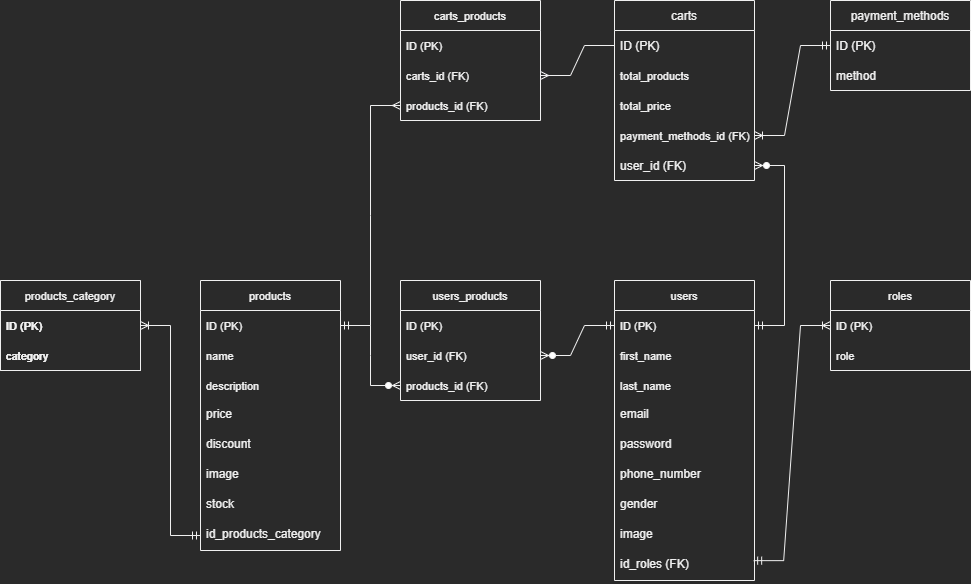

The diagram above was exported from draw.io. Its source (the exported page's mxGraphModel, read from the mxfile embedded in the PNG):
<mxGraphModel dx="2012" dy="2973" grid="1" gridSize="10" guides="1" tooltips="1" connect="1" arrows="1" fold="1" page="1" pageScale="1" pageWidth="827" pageHeight="1169" math="0" shadow="0">
  <root>
    <mxCell id="0" />
    <mxCell id="1" parent="0" />
    <mxCell id="2zi70J0knnfDbbudG70X-2" value="carts" style="swimlane;fontStyle=0;childLayout=stackLayout;horizontal=1;startSize=30;horizontalStack=0;resizeParent=1;resizeParentMax=0;resizeLast=0;collapsible=1;marginBottom=0;" parent="1" vertex="1">
      <mxGeometry x="444" y="-2320" width="140" height="180" as="geometry" />
    </mxCell>
    <mxCell id="2zi70J0knnfDbbudG70X-3" value="ID (PK)" style="text;strokeColor=none;fillColor=none;align=left;verticalAlign=middle;spacingLeft=4;spacingRight=4;overflow=hidden;points=[[0,0.5],[1,0.5]];portConstraint=eastwest;rotatable=0;" parent="2zi70J0knnfDbbudG70X-2" vertex="1">
      <mxGeometry y="30" width="140" height="30" as="geometry" />
    </mxCell>
    <mxCell id="2zi70J0knnfDbbudG70X-74" value="total_products" style="text;strokeColor=none;fillColor=none;align=left;verticalAlign=middle;spacingLeft=4;spacingRight=4;overflow=hidden;points=[[0,0.5],[1,0.5]];portConstraint=eastwest;rotatable=0;fontSize=11;" parent="2zi70J0knnfDbbudG70X-2" vertex="1">
      <mxGeometry y="60" width="140" height="30" as="geometry" />
    </mxCell>
    <mxCell id="2zi70J0knnfDbbudG70X-73" value="total_price" style="text;strokeColor=none;fillColor=none;align=left;verticalAlign=middle;spacingLeft=4;spacingRight=4;overflow=hidden;points=[[0,0.5],[1,0.5]];portConstraint=eastwest;rotatable=0;fontSize=11;" parent="2zi70J0knnfDbbudG70X-2" vertex="1">
      <mxGeometry y="90" width="140" height="30" as="geometry" />
    </mxCell>
    <mxCell id="2zi70J0knnfDbbudG70X-11" value="payment_methods_id (FK)" style="text;strokeColor=none;fillColor=none;align=left;verticalAlign=middle;spacingLeft=4;spacingRight=4;overflow=hidden;points=[[0,0.5],[1,0.5]];portConstraint=eastwest;rotatable=0;fontSize=11;" parent="2zi70J0knnfDbbudG70X-2" vertex="1">
      <mxGeometry y="120" width="140" height="30" as="geometry" />
    </mxCell>
    <mxCell id="2zi70J0knnfDbbudG70X-4" value="user_id (FK)" style="text;strokeColor=none;fillColor=none;align=left;verticalAlign=middle;spacingLeft=4;spacingRight=4;overflow=hidden;points=[[0,0.5],[1,0.5]];portConstraint=eastwest;rotatable=0;" parent="2zi70J0knnfDbbudG70X-2" vertex="1">
      <mxGeometry y="150" width="140" height="30" as="geometry" />
    </mxCell>
    <mxCell id="2zi70J0knnfDbbudG70X-6" value="payment_methods" style="swimlane;fontStyle=0;childLayout=stackLayout;horizontal=1;startSize=30;horizontalStack=0;resizeParent=1;resizeParentMax=0;resizeLast=0;collapsible=1;marginBottom=0;" parent="1" vertex="1">
      <mxGeometry x="660" y="-2320" width="140" height="90" as="geometry" />
    </mxCell>
    <mxCell id="2zi70J0knnfDbbudG70X-7" value="ID (PK)" style="text;strokeColor=none;fillColor=none;align=left;verticalAlign=middle;spacingLeft=4;spacingRight=4;overflow=hidden;points=[[0,0.5],[1,0.5]];portConstraint=eastwest;rotatable=0;" parent="2zi70J0knnfDbbudG70X-6" vertex="1">
      <mxGeometry y="30" width="140" height="30" as="geometry" />
    </mxCell>
    <mxCell id="2zi70J0knnfDbbudG70X-8" value="method" style="text;strokeColor=none;fillColor=none;align=left;verticalAlign=middle;spacingLeft=4;spacingRight=4;overflow=hidden;points=[[0,0.5],[1,0.5]];portConstraint=eastwest;rotatable=0;" parent="2zi70J0knnfDbbudG70X-6" vertex="1">
      <mxGeometry y="60" width="140" height="30" as="geometry" />
    </mxCell>
    <mxCell id="2zi70J0knnfDbbudG70X-13" value="" style="edgeStyle=entityRelationEdgeStyle;fontSize=12;html=1;endArrow=ERoneToMany;startArrow=ERmandOne;rounded=0;exitX=0;exitY=0.5;exitDx=0;exitDy=0;entryX=1;entryY=0.5;entryDx=0;entryDy=0;" parent="1" source="2zi70J0knnfDbbudG70X-7" target="2zi70J0knnfDbbudG70X-11" edge="1">
      <mxGeometry width="100" height="100" relative="1" as="geometry">
        <mxPoint x="280" y="-2180" as="sourcePoint" />
        <mxPoint x="300" y="-2290" as="targetPoint" />
      </mxGeometry>
    </mxCell>
    <mxCell id="2zi70J0knnfDbbudG70X-14" value="users" style="swimlane;fontStyle=0;childLayout=stackLayout;horizontal=1;startSize=30;horizontalStack=0;resizeParent=1;resizeParentMax=0;resizeLast=0;collapsible=1;marginBottom=0;fontSize=11;" parent="1" vertex="1">
      <mxGeometry x="444" y="-2040" width="140" height="300" as="geometry" />
    </mxCell>
    <mxCell id="2zi70J0knnfDbbudG70X-15" value="ID (PK)" style="text;strokeColor=none;fillColor=none;align=left;verticalAlign=middle;spacingLeft=4;spacingRight=4;overflow=hidden;points=[[0,0.5],[1,0.5]];portConstraint=eastwest;rotatable=0;fontSize=11;" parent="2zi70J0knnfDbbudG70X-14" vertex="1">
      <mxGeometry y="30" width="140" height="30" as="geometry" />
    </mxCell>
    <mxCell id="2zi70J0knnfDbbudG70X-16" value="first_name" style="text;strokeColor=none;fillColor=none;align=left;verticalAlign=middle;spacingLeft=4;spacingRight=4;overflow=hidden;points=[[0,0.5],[1,0.5]];portConstraint=eastwest;rotatable=0;fontSize=11;" parent="2zi70J0knnfDbbudG70X-14" vertex="1">
      <mxGeometry y="60" width="140" height="30" as="geometry" />
    </mxCell>
    <mxCell id="2zi70J0knnfDbbudG70X-17" value="last_name" style="text;strokeColor=none;fillColor=none;align=left;verticalAlign=middle;spacingLeft=4;spacingRight=4;overflow=hidden;points=[[0,0.5],[1,0.5]];portConstraint=eastwest;rotatable=0;fontSize=11;" parent="2zi70J0knnfDbbudG70X-14" vertex="1">
      <mxGeometry y="90" width="140" height="30" as="geometry" />
    </mxCell>
    <mxCell id="2zi70J0knnfDbbudG70X-18" value="email" style="text;strokeColor=none;fillColor=none;spacingLeft=4;spacingRight=4;overflow=hidden;rotatable=0;points=[[0,0.5],[1,0.5]];portConstraint=eastwest;fontSize=12;" parent="2zi70J0knnfDbbudG70X-14" vertex="1">
      <mxGeometry y="120" width="140" height="30" as="geometry" />
    </mxCell>
    <mxCell id="2zi70J0knnfDbbudG70X-19" value="password" style="text;strokeColor=none;fillColor=none;spacingLeft=4;spacingRight=4;overflow=hidden;rotatable=0;points=[[0,0.5],[1,0.5]];portConstraint=eastwest;fontSize=12;" parent="2zi70J0knnfDbbudG70X-14" vertex="1">
      <mxGeometry y="150" width="140" height="30" as="geometry" />
    </mxCell>
    <mxCell id="2zi70J0knnfDbbudG70X-21" value="phone_number" style="text;strokeColor=none;fillColor=none;spacingLeft=4;spacingRight=4;overflow=hidden;rotatable=0;points=[[0,0.5],[1,0.5]];portConstraint=eastwest;fontSize=12;" parent="2zi70J0knnfDbbudG70X-14" vertex="1">
      <mxGeometry y="180" width="140" height="30" as="geometry" />
    </mxCell>
    <mxCell id="2zi70J0knnfDbbudG70X-22" value="gender" style="text;strokeColor=none;fillColor=none;spacingLeft=4;spacingRight=4;overflow=hidden;rotatable=0;points=[[0,0.5],[1,0.5]];portConstraint=eastwest;fontSize=12;" parent="2zi70J0knnfDbbudG70X-14" vertex="1">
      <mxGeometry y="210" width="140" height="30" as="geometry" />
    </mxCell>
    <mxCell id="2zi70J0knnfDbbudG70X-23" value="image" style="text;strokeColor=none;fillColor=none;spacingLeft=4;spacingRight=4;overflow=hidden;rotatable=0;points=[[0,0.5],[1,0.5]];portConstraint=eastwest;fontSize=12;" parent="2zi70J0knnfDbbudG70X-14" vertex="1">
      <mxGeometry y="240" width="140" height="30" as="geometry" />
    </mxCell>
    <mxCell id="2zi70J0knnfDbbudG70X-24" value="id_roles (FK)" style="text;strokeColor=none;fillColor=none;spacingLeft=4;spacingRight=4;overflow=hidden;rotatable=0;points=[[0,0.5],[1,0.5]];portConstraint=eastwest;fontSize=12;" parent="2zi70J0knnfDbbudG70X-14" vertex="1">
      <mxGeometry y="270" width="140" height="30" as="geometry" />
    </mxCell>
    <mxCell id="2zi70J0knnfDbbudG70X-28" value="" style="edgeStyle=entityRelationEdgeStyle;fontSize=12;html=1;endArrow=ERzeroToMany;startArrow=ERmandOne;rounded=0;exitX=1;exitY=0.5;exitDx=0;exitDy=0;entryX=1;entryY=0.5;entryDx=0;entryDy=0;" parent="1" source="2zi70J0knnfDbbudG70X-15" target="2zi70J0knnfDbbudG70X-4" edge="1">
      <mxGeometry width="100" height="100" relative="1" as="geometry">
        <mxPoint x="180" y="-2120" as="sourcePoint" />
        <mxPoint x="280" y="-2220" as="targetPoint" />
      </mxGeometry>
    </mxCell>
    <mxCell id="2zi70J0knnfDbbudG70X-33" value="carts_products" style="swimlane;fontStyle=0;childLayout=stackLayout;horizontal=1;startSize=30;horizontalStack=0;resizeParent=1;resizeParentMax=0;resizeLast=0;collapsible=1;marginBottom=0;fontSize=11;" parent="1" vertex="1">
      <mxGeometry x="230" y="-2320" width="140" height="120" as="geometry" />
    </mxCell>
    <mxCell id="2zi70J0knnfDbbudG70X-34" value="ID (PK)" style="text;strokeColor=none;fillColor=none;align=left;verticalAlign=middle;spacingLeft=4;spacingRight=4;overflow=hidden;points=[[0,0.5],[1,0.5]];portConstraint=eastwest;rotatable=0;fontSize=11;" parent="2zi70J0knnfDbbudG70X-33" vertex="1">
      <mxGeometry y="30" width="140" height="30" as="geometry" />
    </mxCell>
    <mxCell id="2zi70J0knnfDbbudG70X-36" value="carts_id (FK)" style="text;strokeColor=none;fillColor=none;align=left;verticalAlign=middle;spacingLeft=4;spacingRight=4;overflow=hidden;points=[[0,0.5],[1,0.5]];portConstraint=eastwest;rotatable=0;fontSize=11;" parent="2zi70J0knnfDbbudG70X-33" vertex="1">
      <mxGeometry y="60" width="140" height="30" as="geometry" />
    </mxCell>
    <mxCell id="2zi70J0knnfDbbudG70X-37" value="products_id (FK)" style="text;strokeColor=none;fillColor=none;align=left;verticalAlign=middle;spacingLeft=4;spacingRight=4;overflow=hidden;points=[[0,0.5],[1,0.5]];portConstraint=eastwest;rotatable=0;fontSize=11;" parent="2zi70J0knnfDbbudG70X-33" vertex="1">
      <mxGeometry y="90" width="140" height="30" as="geometry" />
    </mxCell>
    <mxCell id="2zi70J0knnfDbbudG70X-41" value="" style="edgeStyle=entityRelationEdgeStyle;fontSize=12;html=1;endArrow=ERmany;rounded=0;entryX=1;entryY=0.5;entryDx=0;entryDy=0;exitX=0;exitY=0.5;exitDx=0;exitDy=0;" parent="1" source="2zi70J0knnfDbbudG70X-3" target="2zi70J0knnfDbbudG70X-36" edge="1">
      <mxGeometry width="100" height="100" relative="1" as="geometry">
        <mxPoint x="310" y="-1980" as="sourcePoint" />
        <mxPoint x="410" y="-2080" as="targetPoint" />
      </mxGeometry>
    </mxCell>
    <mxCell id="2zi70J0knnfDbbudG70X-42" value="products" style="swimlane;fontStyle=0;childLayout=stackLayout;horizontal=1;startSize=30;horizontalStack=0;resizeParent=1;resizeParentMax=0;resizeLast=0;collapsible=1;marginBottom=0;fontSize=11;" parent="1" vertex="1">
      <mxGeometry x="30" y="-2040" width="140" height="270" as="geometry" />
    </mxCell>
    <mxCell id="2zi70J0knnfDbbudG70X-43" value="ID (PK)" style="text;strokeColor=none;fillColor=none;align=left;verticalAlign=middle;spacingLeft=4;spacingRight=4;overflow=hidden;points=[[0,0.5],[1,0.5]];portConstraint=eastwest;rotatable=0;fontSize=11;" parent="2zi70J0knnfDbbudG70X-42" vertex="1">
      <mxGeometry y="30" width="140" height="30" as="geometry" />
    </mxCell>
    <mxCell id="2zi70J0knnfDbbudG70X-44" value="name" style="text;strokeColor=none;fillColor=none;align=left;verticalAlign=middle;spacingLeft=4;spacingRight=4;overflow=hidden;points=[[0,0.5],[1,0.5]];portConstraint=eastwest;rotatable=0;fontSize=11;" parent="2zi70J0knnfDbbudG70X-42" vertex="1">
      <mxGeometry y="60" width="140" height="30" as="geometry" />
    </mxCell>
    <mxCell id="2zi70J0knnfDbbudG70X-45" value="description" style="text;strokeColor=none;fillColor=none;align=left;verticalAlign=middle;spacingLeft=4;spacingRight=4;overflow=hidden;points=[[0,0.5],[1,0.5]];portConstraint=eastwest;rotatable=0;fontSize=11;" parent="2zi70J0knnfDbbudG70X-42" vertex="1">
      <mxGeometry y="90" width="140" height="30" as="geometry" />
    </mxCell>
    <mxCell id="2zi70J0knnfDbbudG70X-46" value="price" style="text;strokeColor=none;fillColor=none;spacingLeft=4;spacingRight=4;overflow=hidden;rotatable=0;points=[[0,0.5],[1,0.5]];portConstraint=eastwest;fontSize=12;" parent="2zi70J0knnfDbbudG70X-42" vertex="1">
      <mxGeometry y="120" width="140" height="30" as="geometry" />
    </mxCell>
    <mxCell id="2zi70J0knnfDbbudG70X-47" value="discount" style="text;strokeColor=none;fillColor=none;spacingLeft=4;spacingRight=4;overflow=hidden;rotatable=0;points=[[0,0.5],[1,0.5]];portConstraint=eastwest;fontSize=12;" parent="2zi70J0knnfDbbudG70X-42" vertex="1">
      <mxGeometry y="150" width="140" height="30" as="geometry" />
    </mxCell>
    <mxCell id="2zi70J0knnfDbbudG70X-48" value="image" style="text;strokeColor=none;fillColor=none;spacingLeft=4;spacingRight=4;overflow=hidden;rotatable=0;points=[[0,0.5],[1,0.5]];portConstraint=eastwest;fontSize=12;" parent="2zi70J0knnfDbbudG70X-42" vertex="1">
      <mxGeometry y="180" width="140" height="30" as="geometry" />
    </mxCell>
    <mxCell id="2zi70J0knnfDbbudG70X-49" value="stock" style="text;strokeColor=none;fillColor=none;spacingLeft=4;spacingRight=4;overflow=hidden;rotatable=0;points=[[0,0.5],[1,0.5]];portConstraint=eastwest;fontSize=12;" parent="2zi70J0knnfDbbudG70X-42" vertex="1">
      <mxGeometry y="210" width="140" height="30" as="geometry" />
    </mxCell>
    <mxCell id="2zi70J0knnfDbbudG70X-50" value="id_products_category" style="text;strokeColor=none;fillColor=none;spacingLeft=4;spacingRight=4;overflow=hidden;rotatable=0;points=[[0,0.5],[1,0.5]];portConstraint=eastwest;fontSize=12;" parent="2zi70J0knnfDbbudG70X-42" vertex="1">
      <mxGeometry y="240" width="140" height="30" as="geometry" />
    </mxCell>
    <mxCell id="2zi70J0knnfDbbudG70X-52" value="" style="edgeStyle=entityRelationEdgeStyle;fontSize=12;html=1;endArrow=ERmany;rounded=0;" parent="1" source="2zi70J0knnfDbbudG70X-43" target="2zi70J0knnfDbbudG70X-37" edge="1">
      <mxGeometry width="100" height="100" relative="1" as="geometry">
        <mxPoint x="290" y="-2060" as="sourcePoint" />
        <mxPoint x="390" y="-2160" as="targetPoint" />
      </mxGeometry>
    </mxCell>
    <mxCell id="2zi70J0knnfDbbudG70X-53" value="products_category" style="swimlane;fontStyle=0;childLayout=stackLayout;horizontal=1;startSize=30;horizontalStack=0;resizeParent=1;resizeParentMax=0;resizeLast=0;collapsible=1;marginBottom=0;fontSize=11;" parent="1" vertex="1">
      <mxGeometry x="-170" y="-2040" width="140" height="90" as="geometry" />
    </mxCell>
    <mxCell id="2zi70J0knnfDbbudG70X-54" value="ID (PK)" style="text;strokeColor=none;fillColor=none;align=left;verticalAlign=middle;spacingLeft=4;spacingRight=4;overflow=hidden;points=[[0,0.5],[1,0.5]];portConstraint=eastwest;rotatable=0;fontSize=11;" parent="2zi70J0knnfDbbudG70X-53" vertex="1">
      <mxGeometry y="30" width="140" height="30" as="geometry" />
    </mxCell>
    <mxCell id="2zi70J0knnfDbbudG70X-56" value="category" style="text;strokeColor=none;fillColor=none;align=left;verticalAlign=middle;spacingLeft=4;spacingRight=4;overflow=hidden;points=[[0,0.5],[1,0.5]];portConstraint=eastwest;rotatable=0;fontSize=11;" parent="2zi70J0knnfDbbudG70X-53" vertex="1">
      <mxGeometry y="60" width="140" height="30" as="geometry" />
    </mxCell>
    <mxCell id="2zi70J0knnfDbbudG70X-62" value="products_category" style="swimlane;fontStyle=0;childLayout=stackLayout;horizontal=1;startSize=30;horizontalStack=0;resizeParent=1;resizeParentMax=0;resizeLast=0;collapsible=1;marginBottom=0;fontSize=11;" parent="1" vertex="1">
      <mxGeometry x="-170" y="-2040" width="140" height="90" as="geometry" />
    </mxCell>
    <mxCell id="2zi70J0knnfDbbudG70X-63" value="ID (PK)" style="text;strokeColor=none;fillColor=none;align=left;verticalAlign=middle;spacingLeft=4;spacingRight=4;overflow=hidden;points=[[0,0.5],[1,0.5]];portConstraint=eastwest;rotatable=0;fontSize=11;" parent="2zi70J0knnfDbbudG70X-62" vertex="1">
      <mxGeometry y="30" width="140" height="30" as="geometry" />
    </mxCell>
    <mxCell id="2zi70J0knnfDbbudG70X-64" value="category" style="text;strokeColor=none;fillColor=none;align=left;verticalAlign=middle;spacingLeft=4;spacingRight=4;overflow=hidden;points=[[0,0.5],[1,0.5]];portConstraint=eastwest;rotatable=0;fontSize=11;" parent="2zi70J0knnfDbbudG70X-62" vertex="1">
      <mxGeometry y="60" width="140" height="30" as="geometry" />
    </mxCell>
    <mxCell id="2zi70J0knnfDbbudG70X-65" value="roles" style="swimlane;fontStyle=0;childLayout=stackLayout;horizontal=1;startSize=30;horizontalStack=0;resizeParent=1;resizeParentMax=0;resizeLast=0;collapsible=1;marginBottom=0;fontSize=11;" parent="1" vertex="1">
      <mxGeometry x="660" y="-2040" width="140" height="90" as="geometry" />
    </mxCell>
    <mxCell id="2zi70J0knnfDbbudG70X-66" value="ID (PK)" style="text;strokeColor=none;fillColor=none;align=left;verticalAlign=middle;spacingLeft=4;spacingRight=4;overflow=hidden;points=[[0,0.5],[1,0.5]];portConstraint=eastwest;rotatable=0;fontSize=11;" parent="2zi70J0knnfDbbudG70X-65" vertex="1">
      <mxGeometry y="30" width="140" height="30" as="geometry" />
    </mxCell>
    <mxCell id="2zi70J0knnfDbbudG70X-67" value="role" style="text;strokeColor=none;fillColor=none;align=left;verticalAlign=middle;spacingLeft=4;spacingRight=4;overflow=hidden;points=[[0,0.5],[1,0.5]];portConstraint=eastwest;rotatable=0;fontSize=11;" parent="2zi70J0knnfDbbudG70X-65" vertex="1">
      <mxGeometry y="60" width="140" height="30" as="geometry" />
    </mxCell>
    <mxCell id="2zi70J0knnfDbbudG70X-70" value="" style="edgeStyle=entityRelationEdgeStyle;fontSize=12;html=1;endArrow=ERoneToMany;startArrow=ERmandOne;rounded=0;exitX=0.994;exitY=0.338;exitDx=0;exitDy=0;exitPerimeter=0;entryX=0;entryY=0.5;entryDx=0;entryDy=0;" parent="1" source="2zi70J0knnfDbbudG70X-24" target="2zi70J0knnfDbbudG70X-66" edge="1">
      <mxGeometry width="100" height="100" relative="1" as="geometry">
        <mxPoint x="650" y="-1780" as="sourcePoint" />
        <mxPoint x="750" y="-1880" as="targetPoint" />
      </mxGeometry>
    </mxCell>
    <mxCell id="2zi70J0knnfDbbudG70X-71" value="" style="edgeStyle=entityRelationEdgeStyle;fontSize=12;html=1;endArrow=ERoneToMany;startArrow=ERmandOne;rounded=0;exitX=0;exitY=0.5;exitDx=0;exitDy=0;entryX=1;entryY=0.5;entryDx=0;entryDy=0;" parent="1" source="2zi70J0knnfDbbudG70X-50" target="2zi70J0knnfDbbudG70X-63" edge="1">
      <mxGeometry width="100" height="100" relative="1" as="geometry">
        <mxPoint x="-79.99999999999994" y="-1694.8600000000001" as="sourcePoint" />
        <mxPoint x="-30" y="-1965" as="targetPoint" />
      </mxGeometry>
    </mxCell>
    <mxCell id="bg872rpTA5faca4xUol8-1" value="users_products" style="swimlane;fontStyle=0;childLayout=stackLayout;horizontal=1;startSize=30;horizontalStack=0;resizeParent=1;resizeParentMax=0;resizeLast=0;collapsible=1;marginBottom=0;fontSize=11;" vertex="1" parent="1">
      <mxGeometry x="230" y="-2040" width="140" height="120" as="geometry">
        <mxRectangle x="230" y="-2040" width="120" height="30" as="alternateBounds" />
      </mxGeometry>
    </mxCell>
    <mxCell id="bg872rpTA5faca4xUol8-2" value="ID (PK)" style="text;strokeColor=none;fillColor=none;align=left;verticalAlign=middle;spacingLeft=4;spacingRight=4;overflow=hidden;points=[[0,0.5],[1,0.5]];portConstraint=eastwest;rotatable=0;fontSize=11;" vertex="1" parent="bg872rpTA5faca4xUol8-1">
      <mxGeometry y="30" width="140" height="30" as="geometry" />
    </mxCell>
    <mxCell id="bg872rpTA5faca4xUol8-3" value="user_id (FK)" style="text;strokeColor=none;fillColor=none;align=left;verticalAlign=middle;spacingLeft=4;spacingRight=4;overflow=hidden;points=[[0,0.5],[1,0.5]];portConstraint=eastwest;rotatable=0;fontSize=11;" vertex="1" parent="bg872rpTA5faca4xUol8-1">
      <mxGeometry y="60" width="140" height="30" as="geometry" />
    </mxCell>
    <mxCell id="bg872rpTA5faca4xUol8-4" value="products_id (FK)" style="text;strokeColor=none;fillColor=none;align=left;verticalAlign=middle;spacingLeft=4;spacingRight=4;overflow=hidden;points=[[0,0.5],[1,0.5]];portConstraint=eastwest;rotatable=0;fontSize=11;" vertex="1" parent="bg872rpTA5faca4xUol8-1">
      <mxGeometry y="90" width="140" height="30" as="geometry" />
    </mxCell>
    <mxCell id="bg872rpTA5faca4xUol8-8" value="" style="edgeStyle=entityRelationEdgeStyle;fontSize=12;html=1;endArrow=ERzeroToMany;startArrow=ERmandOne;rounded=0;" edge="1" parent="1" source="2zi70J0knnfDbbudG70X-15" target="bg872rpTA5faca4xUol8-3">
      <mxGeometry width="100" height="100" relative="1" as="geometry">
        <mxPoint x="390" y="-2000" as="sourcePoint" />
        <mxPoint x="390" y="-2160" as="targetPoint" />
      </mxGeometry>
    </mxCell>
    <mxCell id="bg872rpTA5faca4xUol8-9" value="" style="edgeStyle=entityRelationEdgeStyle;fontSize=12;html=1;endArrow=ERzeroToMany;startArrow=ERmandOne;rounded=0;exitX=1;exitY=0.5;exitDx=0;exitDy=0;" edge="1" parent="1" source="2zi70J0knnfDbbudG70X-43" target="bg872rpTA5faca4xUol8-4">
      <mxGeometry width="100" height="100" relative="1" as="geometry">
        <mxPoint x="383" y="-2100" as="sourcePoint" />
        <mxPoint x="309" y="-2070" as="targetPoint" />
      </mxGeometry>
    </mxCell>
  </root>
</mxGraphModel>